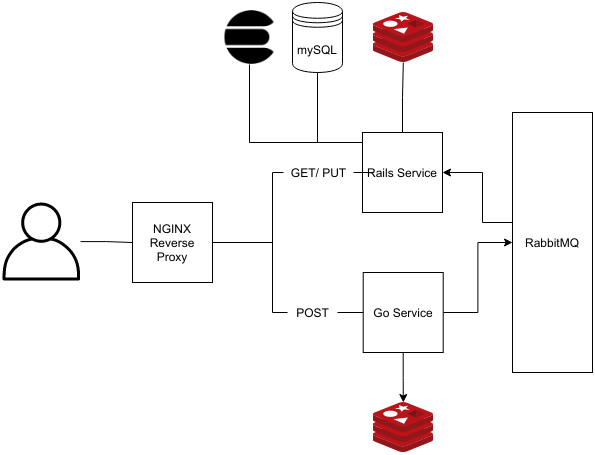

The diagram above was exported from draw.io. Its source (the exported page's mxGraphModel, read from the mxfile embedded in the PNG):
<mxGraphModel dx="942" dy="525" grid="1" gridSize="10" guides="1" tooltips="1" connect="1" arrows="1" fold="1" page="1" pageScale="1" pageWidth="850" pageHeight="1100" math="0" shadow="0">
  <root>
    <mxCell id="0" />
    <mxCell id="1" parent="0" />
    <mxCell id="2" style="edgeStyle=orthogonalEdgeStyle;rounded=0;orthogonalLoop=1;jettySize=auto;html=1;entryX=0;entryY=0.5;entryDx=0;entryDy=0;endArrow=none;endFill=0;" edge="1" source="3" target="16" parent="1">
      <mxGeometry relative="1" as="geometry" />
    </mxCell>
    <mxCell id="3" value="" style="outlineConnect=0;fontColor=#232F3E;gradientColor=none;strokeColor=none;dashed=0;verticalLabelPosition=bottom;verticalAlign=top;align=center;html=1;fontSize=12;fontStyle=0;aspect=fixed;pointerEvents=1;shape=mxgraph.aws4.user;fillColor=#000000;" vertex="1" parent="1">
      <mxGeometry x="70" y="210" width="78" height="78" as="geometry" />
    </mxCell>
    <mxCell id="4" style="edgeStyle=orthogonalEdgeStyle;rounded=0;orthogonalLoop=1;jettySize=auto;html=1;endArrow=none;endFill=0;" edge="1" source="7" target="20" parent="1">
      <mxGeometry relative="1" as="geometry" />
    </mxCell>
    <mxCell id="5" style="edgeStyle=orthogonalEdgeStyle;rounded=0;orthogonalLoop=1;jettySize=auto;html=1;entryX=0.5;entryY=1;entryDx=0;entryDy=0;endArrow=none;endFill=0;" edge="1" source="7" target="17" parent="1">
      <mxGeometry relative="1" as="geometry">
        <Array as="points">
          <mxPoint x="385" y="150" />
        </Array>
      </mxGeometry>
    </mxCell>
    <mxCell id="6" style="edgeStyle=orthogonalEdgeStyle;rounded=0;orthogonalLoop=1;jettySize=auto;html=1;entryX=0.5;entryY=1;entryDx=0;entryDy=0;endArrow=none;endFill=0;" edge="1" source="7" target="18" parent="1">
      <mxGeometry relative="1" as="geometry">
        <Array as="points">
          <mxPoint x="317" y="150" />
        </Array>
      </mxGeometry>
    </mxCell>
    <mxCell id="7" value="Rails Service" style="whiteSpace=wrap;html=1;aspect=fixed;" vertex="1" parent="1">
      <mxGeometry x="430" y="140" width="80" height="80" as="geometry" />
    </mxCell>
    <mxCell id="8" style="edgeStyle=orthogonalEdgeStyle;rounded=0;orthogonalLoop=1;jettySize=auto;html=1;entryX=0;entryY=0.5;entryDx=0;entryDy=0;endArrow=classic;endFill=1;" edge="1" source="10" target="13" parent="1">
      <mxGeometry relative="1" as="geometry" />
    </mxCell>
    <mxCell id="9" style="edgeStyle=orthogonalEdgeStyle;rounded=0;orthogonalLoop=1;jettySize=auto;html=1;" edge="1" source="10" target="11" parent="1">
      <mxGeometry relative="1" as="geometry" />
    </mxCell>
    <mxCell id="10" value="Go Service" style="whiteSpace=wrap;html=1;aspect=fixed;" vertex="1" parent="1">
      <mxGeometry x="430.71" y="280" width="80" height="80" as="geometry" />
    </mxCell>
    <mxCell id="11" value="" style="aspect=fixed;html=1;points=[];align=center;image;fontSize=12;image=img/lib/mscae/Cache_Redis_Product.svg;" vertex="1" parent="1">
      <mxGeometry x="440.95" y="410" width="59.52" height="50" as="geometry" />
    </mxCell>
    <mxCell id="12" style="edgeStyle=orthogonalEdgeStyle;rounded=0;orthogonalLoop=1;jettySize=auto;html=1;entryX=1;entryY=0.5;entryDx=0;entryDy=0;endArrow=classic;endFill=1;" edge="1" source="13" target="7" parent="1">
      <mxGeometry relative="1" as="geometry">
        <Array as="points">
          <mxPoint x="550" y="230" />
          <mxPoint x="550" y="180" />
        </Array>
      </mxGeometry>
    </mxCell>
    <mxCell id="13" value="RabbitMQ" style="rounded=0;whiteSpace=wrap;html=1;" vertex="1" parent="1">
      <mxGeometry x="580" y="120" width="80" height="260" as="geometry" />
    </mxCell>
    <mxCell id="14" style="edgeStyle=orthogonalEdgeStyle;rounded=0;orthogonalLoop=1;jettySize=auto;html=1;exitX=1;exitY=0.5;exitDx=0;exitDy=0;endArrow=none;endFill=0;" edge="1" source="16" target="10" parent="1">
      <mxGeometry relative="1" as="geometry">
        <Array as="points">
          <mxPoint x="340" y="250" />
          <mxPoint x="340" y="320" />
        </Array>
      </mxGeometry>
    </mxCell>
    <mxCell id="15" style="edgeStyle=orthogonalEdgeStyle;rounded=0;orthogonalLoop=1;jettySize=auto;html=1;entryX=0;entryY=0.5;entryDx=0;entryDy=0;endArrow=none;endFill=0;" edge="1" source="21" target="7" parent="1">
      <mxGeometry relative="1" as="geometry">
        <Array as="points" />
      </mxGeometry>
    </mxCell>
    <mxCell id="16" value="NGINX Reverse Proxy" style="whiteSpace=wrap;html=1;aspect=fixed;" vertex="1" parent="1">
      <mxGeometry x="200" y="210" width="80" height="80" as="geometry" />
    </mxCell>
    <mxCell id="17" value="mySQL" style="shape=datastore;whiteSpace=wrap;html=1;" vertex="1" parent="1">
      <mxGeometry x="360" y="10" width="50" height="70" as="geometry" />
    </mxCell>
    <mxCell id="18" value="" style="shape=image;html=1;verticalAlign=top;verticalLabelPosition=bottom;labelBackgroundColor=#ffffff;imageAspect=0;aspect=fixed;image=https://cdn4.iconfinder.com/data/icons/logos-brands-5/24/elasticsearch-128.png" vertex="1" parent="1">
      <mxGeometry x="290" y="18" width="54" height="54" as="geometry" />
    </mxCell>
    <mxCell id="19" value="POST" style="text;html=1;align=center;verticalAlign=middle;resizable=0;points=[];autosize=1;fillColor=#ffffff;" vertex="1" parent="1">
      <mxGeometry x="355" y="310" width="50" height="20" as="geometry" />
    </mxCell>
    <mxCell id="20" value="" style="aspect=fixed;html=1;points=[];align=center;image;fontSize=12;image=img/lib/mscae/Cache_Redis_Product.svg;" vertex="1" parent="1">
      <mxGeometry x="440.95" y="20" width="59.52" height="50" as="geometry" />
    </mxCell>
    <mxCell id="21" value="GET/ PUT" style="text;html=1;align=center;verticalAlign=middle;resizable=0;points=[];autosize=1;fillColor=#ffffff;" vertex="1" parent="1">
      <mxGeometry x="351" y="170" width="70" height="20" as="geometry" />
    </mxCell>
    <mxCell id="22" style="edgeStyle=orthogonalEdgeStyle;rounded=0;orthogonalLoop=1;jettySize=auto;html=1;entryX=0;entryY=0.5;entryDx=0;entryDy=0;endArrow=none;endFill=0;" edge="1" source="16" target="21" parent="1">
      <mxGeometry relative="1" as="geometry">
        <mxPoint x="240" y="250" as="sourcePoint" />
        <mxPoint x="430" y="180" as="targetPoint" />
        <Array as="points">
          <mxPoint x="340" y="250" />
          <mxPoint x="340" y="180" />
        </Array>
      </mxGeometry>
    </mxCell>
  </root>
</mxGraphModel>